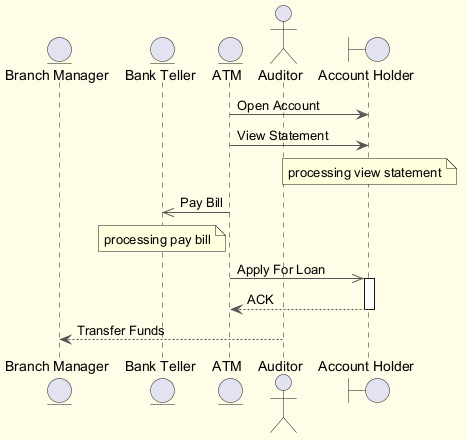

The diagram above was rendered by PlantUML. Its source (embedded in the PNG):
@startuml
skinparam backgroundColor #FFFDE7
skinparam classBackgroundColor #FFF9C4
skinparam classBorderColor #F57F17
skinparam ArrowColor #555555
entity "Branch Manager" as BM
entity "Bank Teller" as BT
entity "ATM" as A
actor "Auditor" as A2
boundary "Account Holder" as AH
A -> AH : Open Account
A -> AH : View Statement
note over AH : processing view statement
A ->> BT : Pay Bill
note over BT : processing pay bill
A ->> AH : Apply For Loan
activate AH
AH --> A : ACK
deactivate AH
A2 --> BM : Transfer Funds
@enduml